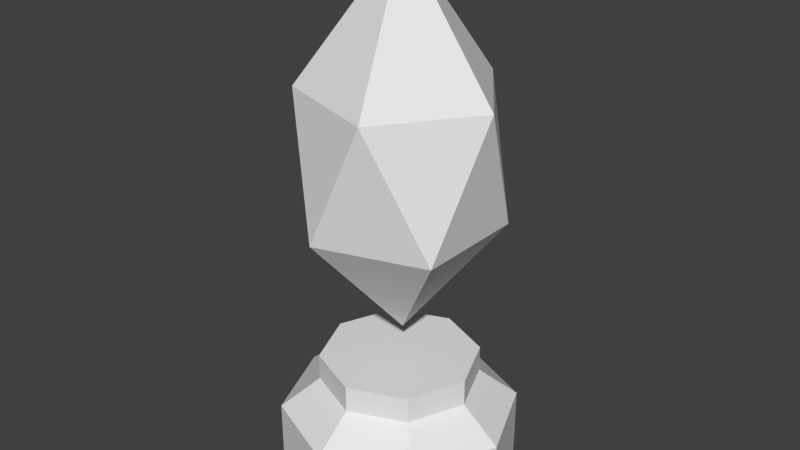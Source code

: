 # Source: PecaVerde.blend  (saved by Blender 2.74.0; exported with 4.5.12 LTS)
import bpy
from mathutils import Matrix  # noqa: F401  (used for matrix-valued properties, if any)

bpy.ops.wm.read_factory_settings(use_empty=True)
scene = bpy.context.scene
scene.name = 'Scene'

# ---- collections
col_collection_1 = bpy.data.collections.new('Collection 1'); scene.collection.children.link(col_collection_1)

# ---- materials (node trees are filled in below, after node groups)
mat_pecabaixoverde = bpy.data.materials.new('PecaBaixoVerde')
mat_pecabaixoverde.alpha_threshold = 0.0
mat_pecabaixoverde.roughness = 0.5
mat_pecaverdecima = bpy.data.materials.new('PecaVerdeCima')
mat_pecaverdecima.alpha_threshold = 0.0
mat_pecaverdecima.roughness = 0.5

# ---- material node trees
mat_pecabaixoverde.use_nodes = True; mat_pecabaixoverde.node_tree.nodes.clear()
_N = mat_pecabaixoverde.node_tree.nodes; _L = mat_pecabaixoverde.node_tree.links
n0 = _N.new('ShaderNodeOutputMaterial'); n0.name = 'Material Output'; n0.location = (300, 300)
n1 = _N.new('ShaderNodeBsdfDiffuse'); n1.name = 'Diffuse BSDF'; n1.location = (10, 300)
_L.new(n1.outputs[0], n0.inputs[0])
n0.is_active_output = True
mat_pecaverdecima.use_nodes = True; mat_pecaverdecima.node_tree.nodes.clear()
_N = mat_pecaverdecima.node_tree.nodes; _L = mat_pecaverdecima.node_tree.links
n0 = _N.new('ShaderNodeOutputMaterial'); n0.name = 'Material Output'; n0.location = (300, 300)
n1 = _N.new('ShaderNodeBsdfDiffuse'); n1.name = 'Diffuse BSDF'; n1.location = (10, 300)
_L.new(n1.outputs[0], n0.inputs[0])
n0.is_active_output = True

# ---- world
world_world = bpy.data.worlds.new('World'); scene.world = world_world
world_world.color = (0.05088, 0.05088, 0.05088)
world_world.use_sun_shadow = False
world_world.sun_shadow_jitter_overblur = 0.0
world_world.cycles.sampling_method = 'MANUAL'
world_world.cycles.sample_map_resolution = 256

# ---- meshes
me_cylinder_002 = bpy.data.meshes.new('Cylinder.002')
me_cylinder_002.from_pydata([(0.0, 1.0, -1.0), (0.0, 1.0, 1.0), (0.7071, 0.7071, -1.0), (0.7071, 0.7071, 1.0), (1.0, -4.371e-08, -1.0), (1.0, -4.371e-08, 1.0), (0.7071, -0.7071, -1.0), (0.7071, -0.7071, 1.0), (-8.742e-08, -1.0, -1.0), (-8.742e-08, -1.0, 1.0), (-0.7071, -0.7071, -1.0), (-0.7071, -0.7071, 1.0), (-1.0, 1.192e-08, -1.0), (-1.0, 1.192e-08, 1.0), (-0.7071, 0.7071, -1.0), (-0.7071, 0.7071, 1.0), (0.4726, 0.4726, 1.865), (-6.191e-10, 0.6684, 1.865), (0.6684, -2.675e-08, 1.865), (0.4726, -0.4726, 1.865), (-5.905e-08, -0.6684, 1.865), (-0.4726, -0.4726, 1.865), (-0.6684, 1.044e-08, 1.865), (-0.4726, 0.4726, 1.865), (0.4726, 0.4726, 2.609), (-3.389e-09, 0.6684, 2.609), (0.6684, -2.675e-08, 2.609), (0.4726, -0.4726, 2.609), (-6.182e-08, -0.6684, 2.609), (-0.4726, -0.4726, 2.609), (-0.6684, 1.044e-08, 2.609), (-0.4726, 0.4726, 2.609)], [], [(0, 1, 3, 2), (2, 3, 5, 4), (4, 5, 7, 6), (6, 7, 9, 8), (8, 9, 11, 10), (10, 11, 13, 12), (1, 15, 23, 17), (14, 15, 1, 0), (12, 13, 15, 14), (0, 2, 4, 6, 8, 10, 12, 14), (17, 23, 31, 25), (15, 13, 22, 23), (13, 11, 21, 22), (11, 9, 20, 21), (9, 7, 19, 20), (7, 5, 18, 19), (5, 3, 16, 18), (3, 1, 17, 16), (24, 25, 31, 30, 29, 28, 27, 26), (23, 22, 30, 31), (22, 21, 29, 30), (21, 20, 28, 29), (20, 19, 27, 28), (19, 18, 26, 27), (18, 16, 24, 26), (16, 17, 25, 24)])
_uv = me_cylinder_002.uv_layers.new(name='UVMap')
_uv.uv.foreach_set('vector', [0.2612, 0.0, 0.2612, 0.3607, 0.1082, 0.3607, 0.1082, 0.0, 0.1082, 0.0, 0.1082, 0.3607, 0.0, 0.3718, 3.575e-08, 0.01108, 1.0, 0.01108, 1.0, 0.3718, 0.8918, 0.3607, 0.8918, 0.0, 0.8918, 0.0, 0.8918, 0.3607, 0.7388, 0.3607, 0.7388, 2.164e-08, 0.7388, 0.01108, 0.7388, 0.3718, 0.6306, 0.3607, 0.6306, 0.0, 0.6306, 0.0, 0.6306, 0.3607, 0.4776, 0.3607, 0.4776, 0.0, 0.2612, 0.3607, 0.3694, 0.3718, 0.3082, 0.5303, 0.2358, 0.5229, 0.3694, 0.01108, 0.3694, 0.3718, 0.2612, 0.3607, 0.2612, 0.0, 0.4776, 0.0, 0.4776, 0.3607, 0.3694, 0.3718, 0.3694, 0.01108, 5.958e-08, 0.9018, 0.0, 0.7629, 0.1082, 0.6646, 0.2612, 0.6646, 0.3694, 0.7629, 0.3694, 0.9018, 0.2612, 1.0, 0.1082, 1.0, 0.2358, 0.5229, 0.3082, 0.5303, 0.3082, 0.6646, 0.2358, 0.6572, 0.3694, 0.3718, 0.4776, 0.3607, 0.503, 0.5229, 0.4306, 0.5303, 0.4776, 0.3607, 0.6306, 0.3607, 0.6052, 0.5229, 0.503, 0.5229, 0.6306, 0.3607, 0.7388, 0.3718, 0.6776, 0.5303, 0.6052, 0.5229, 0.7388, 0.3607, 0.8918, 0.3607, 0.8664, 0.5229, 0.7642, 0.5229, 0.8918, 0.3607, 1.0, 0.3718, 0.9388, 0.5303, 0.8664, 0.5229, 0.0, 0.3718, 0.1082, 0.3607, 0.1336, 0.5229, 0.06124, 0.5303, 0.1082, 0.3607, 0.2612, 0.3607, 0.2358, 0.5229, 0.1336, 0.5229, 0.6163, 0.8231, 0.544, 0.8888, 0.4417, 0.8888, 0.3694, 0.8231, 0.3694, 0.7303, 0.4417, 0.6646, 0.544, 0.6646, 0.6163, 0.7303, 0.4306, 0.5303, 0.503, 0.5229, 0.503, 0.6572, 0.4306, 0.6646, 0.503, 0.5229, 0.6052, 0.5229, 0.6052, 0.6572, 0.503, 0.6572, 0.6052, 0.5229, 0.6776, 0.5303, 0.6776, 0.6646, 0.6052, 0.6572, 0.7642, 0.5229, 0.8664, 0.5229, 0.8664, 0.6572, 0.7642, 0.6572, 0.8664, 0.5229, 0.9388, 0.5303, 0.9388, 0.6646, 0.8664, 0.6572, 0.06124, 0.5303, 0.1336, 0.5229, 0.1336, 0.6572, 0.06124, 0.6646, 0.1336, 0.5229, 0.2358, 0.5229, 0.2358, 0.6572, 0.1336, 0.6572])
me_cylinder_002.materials.append(mat_pecabaixoverde)
me_cylinder_002.use_remesh_preserve_volume = False
me_cylinder_002.use_remesh_preserve_attributes = False
me_cylinder_002.use_mirror_vertex_groups = False
me_cylinder_002.update()
me_icosphere = bpy.data.meshes.new('Icosphere')
me_icosphere.from_pydata([(0.0, 0.0, -1.798), (0.7236, -0.5257, -0.7451), (-0.2764, -0.8506, -0.7451), (-0.8944, 0.0, -0.7451), (-0.2764, 0.8506, -0.7451), (0.7236, 0.5257, -0.7451), (0.2764, -0.8506, 0.4408), (-0.7236, -0.5257, 0.4408), (-0.7236, 0.5257, 0.4408), (0.2764, 0.8506, 0.4408), (0.8944, 0.0, 0.4408), (0.0, 0.0, 1.671)], [], [(0, 1, 2), (1, 0, 5), (0, 2, 3), (0, 3, 4), (0, 4, 5), (1, 5, 10), (2, 1, 6), (3, 2, 7), (4, 3, 8), (5, 4, 9), (1, 10, 6), (2, 6, 7), (3, 7, 8), (4, 8, 9), (5, 9, 10), (6, 10, 11), (7, 6, 11), (8, 7, 11), (9, 8, 11), (10, 9, 11)])
_uv = me_icosphere.uv_layers.new(name='UVMap')
_uv.uv.foreach_set('vector', [0.7031, 0.6329, 0.7664, 0.498, 0.9904, 0.5201, 0.7664, 0.498, 0.7031, 0.6329, 0.5794, 0.3967, 0.5794, 0.0, 0.5794, 0.2528, 0.4539, 0.2602, 0.5794, 0.0, 0.4539, 0.2602, 0.2587, 0.1094, 0.5794, 0.0, 0.2587, 0.1094, 0.2637, 0.0087, 0.7664, 0.498, 0.5794, 0.3967, 0.746, 0.2326, 0.9904, 0.5201, 0.7664, 0.498, 1.0, 0.3089, 0.4985, 1.0, 0.2744, 0.9778, 0.508, 0.7887, 0.2587, 0.1094, 0.4539, 0.2602, 0.1471, 0.358, 0.0204, 0.502, 0.2445, 0.4799, 0.254, 0.6911, 0.7664, 0.498, 0.746, 0.2326, 1.0, 0.3089, 0.2744, 0.9778, 0.254, 0.7124, 0.508, 0.7887, 0.4539, 0.2602, 0.3453, 0.4467, 0.1471, 0.358, 0.2587, 0.1094, 0.1471, 0.358, 0.02957, 0.2026, 0.0204, 0.502, 0.254, 0.6911, 0.0, 0.7674, 1.0, 0.3089, 0.746, 0.2326, 1.0, 0.0, 0.508, 0.7887, 0.254, 0.7124, 0.508, 0.4799, 0.1471, 0.358, 0.3453, 0.4467, 0.0, 0.4799, 0.02957, 0.2026, 0.1471, 0.358, 0.0, 0.4799, 0.0, 0.7674, 0.254, 0.6911, 0.254, 1.0])
me_icosphere.materials.append(mat_pecaverdecima)
me_icosphere.use_remesh_preserve_volume = False
me_icosphere.use_remesh_preserve_attributes = False
me_icosphere.use_mirror_vertex_groups = False
me_icosphere.update()

# ---- objects
ob_cylinder = bpy.data.objects.new('Cylinder', me_cylinder_002)
ob_icosphere = bpy.data.objects.new('Icosphere', me_icosphere)

# ---- transforms, parenting, visibility, modifiers, constraints
ob_cylinder.location = (-0.03005, 0.042, -1.802)
ob_cylinder.scale = (0.6725, 0.6725, 0.202)
ob_cylinder.lineart.crease_threshold = 0.0
ob_icosphere.location = (-0.004917, 0.03395, 0.008116)
ob_icosphere.scale = (0.6125, 0.6125, 0.6125)
ob_icosphere.lineart.crease_threshold = 0.0

# ---- collection membership
col_collection_1.objects.link(ob_cylinder)
col_collection_1.objects.link(ob_icosphere)

# ---- scene / render settings (as saved in the file)
scene.frame_start = 1; scene.frame_end = 250; scene.frame_set(1)
scene.render.engine = 'CYCLES'
scene.render.resolution_percentage = 50
scene.render.dither_intensity = 0.0
scene.cycles.use_denoising = False
scene.cycles.samples = 10
scene.cycles.sampling_pattern = 'TABULATED_SOBOL'
scene.cycles.light_sampling_threshold = 0.0
scene.cycles.use_adaptive_sampling = False
scene.cycles.use_light_tree = False
scene.cycles.blur_glossy = 0.0
scene.cycles.pixel_filter_type = 'GAUSSIAN'
scene.cycles.sample_clamp_indirect = 0.0
scene.view_settings.view_transform = 'Standard'
bpy.context.view_layer.update()

# ---- added for rendering (the .blend has no active camera and no usable light): camera, sun
cam_auto = bpy.data.cameras.new('AutoCamera')
cam_auto.lens = 50.0
cam_auto.sensor_width = 36.0
cam_auto.clip_end = 1000.0
ob_auto_camera = bpy.data.objects.new('AutoCamera', cam_auto)
scene.collection.objects.link(ob_auto_camera)
ob_auto_camera.location = (3.28441, -3.93535, 2.16533)
ob_auto_camera.rotation_euler = (1.09748, -7.21219e-08, 0.694738)
scene.camera = ob_auto_camera
light_auto_sun = bpy.data.lights.new('AutoSun', 'SUN')
light_auto_sun.energy = 3.0
light_auto_sun.angle = 0.0523599
ob_auto_sun = bpy.data.objects.new('AutoSun', light_auto_sun)
scene.collection.objects.link(ob_auto_sun)
ob_auto_sun.rotation_euler = (0.872665, 0.174533, 0.523599)
bpy.context.view_layer.update()
